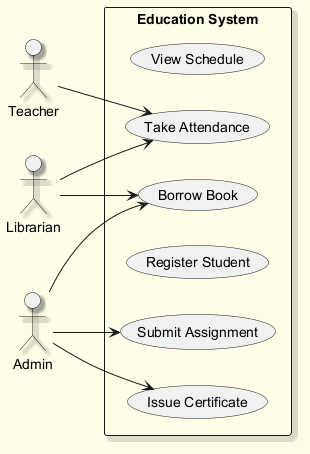

The diagram above was rendered by PlantUML. Its source (embedded in the PNG):
@startuml
skinparam backgroundColor #FFFDE7
skinparam classBackgroundColor #FFF9C4
skinparam classBorderColor #F57F17
skinparam shadowing true
left to right direction
actor "Librarian" as Librarian
actor "Teacher" as Teacher
actor "Admin" as Admin
rectangle "Education System" {
  usecase "View Schedule" as UC_ViewSchedule
  usecase "Take Attendance" as UC_TakeAttendance
  usecase "Issue Certificate" as UC_IssueCertificate
  usecase "Register Student" as UC_RegisterStudent
  usecase "Borrow Book" as UC_BorrowBook
  usecase "Submit Assignment" as UC_SubmitAssignment
}
Librarian --> UC_BorrowBook
Librarian --> UC_TakeAttendance
Teacher --> UC_TakeAttendance
Admin --> UC_SubmitAssignment
Admin --> UC_IssueCertificate
Admin --> UC_BorrowBook
@enduml